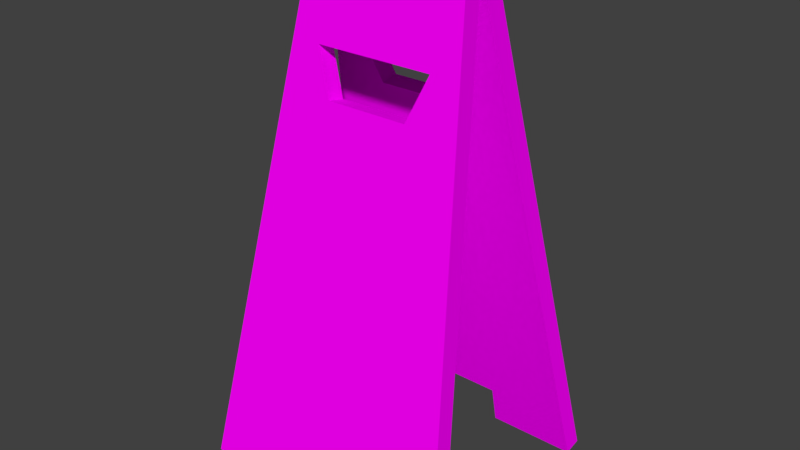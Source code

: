 # Source: wetSign.blend  (saved by Blender 2.79.0; exported with 4.5.12 LTS)
import bpy
from mathutils import Matrix  # noqa: F401  (used for matrix-valued properties, if any)

bpy.ops.wm.read_factory_settings(use_empty=True)
scene = bpy.context.scene
scene.name = 'Scene'

# ---- collections
col_collection_1 = bpy.data.collections.new('Collection 1'); scene.collection.children.link(col_collection_1)

# ---- images (referenced by path relative to the original .blend; pixels are not part of the script)
import os
ASSET_DIR = os.environ.get("B2B_ASSET_DIR", "")  # directory of the original .blend (textures are referenced by path, not embedded)
HERE = os.path.dirname(os.path.abspath(__file__))  # packed textures are extracted next to this script under _unpacked/

def load_image(name, relpath, width, height, colorspace="sRGB"):
    """Load a texture the original file referenced (path relative to the .blend, or extracted next to this script)."""
    p = next((c for c in (os.path.join(HERE, relpath), os.path.join(ASSET_DIR, relpath)) if relpath and os.path.exists(c)), "")
    if p:
        img = bpy.data.images.load(p, check_existing=True)
        img.name = name
    else:  # same state as the original file: an image datablock whose file is absent (Cycles renders it pink)
        img = bpy.data.images.new(name, width, height)
        img.source = "FILE"
        img.filepath = "//" + (relpath or name)
    img.colorspace_settings.name = colorspace
    return img
img_wetsign_png = load_image('wetSign.png', 'wetSign.png', 1024, 1024, 'sRGB')

# ---- materials (node trees are filled in below, after node groups)
mat_wetsign = bpy.data.materials.new('wetSign')
mat_wetsign.alpha_threshold = 0.0
mat_wetsign.roughness = 0.5

# ---- material node trees
mat_wetsign.use_nodes = True; mat_wetsign.node_tree.nodes.clear()
_N = mat_wetsign.node_tree.nodes; _L = mat_wetsign.node_tree.links
n0 = _N.new('ShaderNodeOutputMaterial'); n0.name = 'Material Output'; n0.location = (300, 300)
n1 = _N.new('ShaderNodeBsdfDiffuse'); n1.name = 'Diffuse BSDF'; n1.location = (10, 300)
n2 = _N.new('ShaderNodeTexImage'); n2.name = 'Image Texture'; n2.location = (-180, 300)
n2.width = 140
n2.image = img_wetsign_png
_L.new(n1.outputs[0], n0.inputs[0])
_L.new(n2.outputs[0], n1.inputs[0])
n0.is_active_output = True

# ---- world
world_world = bpy.data.worlds.new('World'); scene.world = world_world
world_world.color = (0.05088, 0.05088, 0.05088)
world_world.use_sun_shadow = False
world_world.sun_shadow_jitter_overblur = 0.0
world_world.cycles.sampling_method = 'MANUAL'

# ---- meshes
me_plane = bpy.data.meshes.new('Plane')
me_plane.from_pydata([(-0.6917, 3.9, -0.003113), (-0.3859, -0.3865, 0.8674), (-0.3859, -0.05126, 0.7993), (-1.144, -0.3865, 0.8674), (-0.355, 2.789, 0.2226), (-0.5138, 3.165, 0.1463), (-0.9179, 1.757, 0.4321), (-0.6917, 3.869, -0.1575), (-0.3859, -0.4174, 0.7148), (-0.3859, -0.08223, 0.6468), (-1.144, -0.4174, 0.7148), (-0.355, 2.758, 0.07004), (-0.5138, 3.134, -0.006247), (-0.9179, 1.726, 0.2796), (0.6917, 3.9, -0.003113), (0.3859, -0.3865, 0.8674), (0.3859, -0.05126, 0.7993), (1.144, -0.3865, 0.8674), (0.355, 2.789, 0.2226), (0.5138, 3.165, 0.1463), (0.9179, 1.757, 0.4321), (0.6917, 3.869, -0.1575), (0.3859, -0.4174, 0.7148), (0.3859, -0.08223, 0.6468), (1.144, -0.4174, 0.7148), (0.355, 2.758, 0.07004), (0.5138, 3.134, -0.006247), (0.9179, 1.726, 0.2796), (-0.6917, 3.9, -0.3119), (-0.3859, -0.3865, -1.182), (-0.3859, -0.05126, -1.114), (-1.144, -0.3865, -1.182), (-0.355, 2.789, -0.5376), (-0.5138, 3.165, -0.4613), (-0.9179, 1.757, -0.7472), (-0.3859, -0.4174, -1.03), (-0.3859, -0.08223, -0.9618), (-1.144, -0.4174, -1.03), (-0.355, 2.758, -0.3851), (-0.5138, 3.134, -0.3088), (-0.9179, 1.726, -0.5946), (0.6917, 3.9, -0.3119), (0.3859, -0.3865, -1.182), (0.3859, -0.05126, -1.114), (1.144, -0.3865, -1.182), (0.355, 2.789, -0.5376), (0.5138, 3.165, -0.4613), (0.9179, 1.757, -0.7472), (0.3859, -0.4174, -1.03), (0.3859, -0.08223, -0.9618), (1.144, -0.4174, -1.03), (0.355, 2.758, -0.3851), (0.5138, 3.134, -0.3088), (0.9179, 1.726, -0.5946)], [], [(1, 2, 3), (5, 6, 3, 4), (3, 2, 4), (6, 5, 0), (8, 10, 9), (12, 11, 10, 13), (10, 11, 9), (13, 7, 12), (6, 0, 7, 13), (12, 7, 21, 26), (1, 3, 10, 8), (2, 1, 8, 9), (3, 6, 13, 10), (15, 17, 16), (19, 18, 17, 20), (17, 18, 16), (20, 14, 19), (22, 23, 24), (26, 27, 24, 25), (24, 23, 25), (5, 19, 14, 0), (27, 26, 21), (20, 27, 21, 14), (0, 14, 21, 7), (15, 22, 24, 17), (16, 23, 22, 15), (17, 24, 27, 20), (11, 25, 23, 9), (9, 23, 16, 2), (4, 2, 16, 18), (25, 11, 4, 18), (19, 26, 25, 18), (5, 4, 11, 12), (26, 19, 5, 12), (29, 31, 30), (33, 32, 31, 34), (31, 32, 30), (34, 28, 33), (35, 36, 37), (39, 40, 37, 38), (37, 36, 38), (40, 39, 7), (34, 40, 7, 28), (39, 52, 21, 7), (29, 35, 37, 31), (30, 36, 35, 29), (31, 37, 40, 34), (42, 43, 44), (46, 47, 44, 45), (44, 43, 45), (47, 46, 41), (48, 50, 49), (52, 51, 50, 53), (50, 51, 49), (33, 28, 41, 46), (53, 21, 52), (47, 41, 21, 53), (28, 7, 21, 41), (42, 44, 50, 48), (43, 42, 48, 49), (44, 47, 53, 50), (38, 36, 49, 51), (36, 30, 43, 49), (32, 45, 43, 30), (51, 45, 32, 38), (46, 45, 51, 52), (33, 39, 38, 32), (52, 39, 33, 46)])
_uv = me_plane.uv_layers.new(name='UVMap')
_uv.uv.foreach_set('vector', [0.1311, 0.3376, 0.1311, 0.3873, 0.02108, 0.3376, 0.1126, 0.8635, 0.0539, 0.655, 0.02108, 0.3376, 0.1356, 0.8078, 0.02108, 0.3376, 0.1311, 0.3873, 0.1356, 0.8078, 0.0539, 0.655, 0.1126, 0.8635, 0.08673, 0.9724, 0.537, 0.9712, 0.4232, 0.9712, 0.537, 0.9198, 0.5178, 0.4275, 0.5416, 0.485, 0.4232, 0.9712, 0.4572, 0.643, 0.4232, 0.9712, 0.5416, 0.485, 0.537, 0.9198, 0.4572, 0.643, 0.4911, 0.3148, 0.5178, 0.4275, 0.8328, 0.04346, 1.0, 0.04342, 1.0, 0.05539, 0.8328, 0.05529, 0.5178, 0.4275, 0.4911, 0.3148, 0.6987, 0.3148, 0.672, 0.4275, 0.6079, 0.04351, 0.6656, 0.0435, 0.6656, 0.05533, 0.6079, 0.05535, 0.5819, 0.04352, 0.6079, 0.04351, 0.6079, 0.05535, 0.5819, 0.05535, 0.6656, 0.0435, 0.8328, 0.04346, 0.8328, 0.05529, 0.6656, 0.05533, 0.2431, 0.3376, 0.3531, 0.3376, 0.2431, 0.3873, 0.2617, 0.8635, 0.2386, 0.8078, 0.3531, 0.3376, 0.3203, 0.655, 0.3531, 0.3376, 0.2386, 0.8078, 0.2431, 0.3873, 0.3203, 0.655, 0.2875, 0.9724, 0.2617, 0.8635, 0.6528, 0.9712, 0.6528, 0.9198, 0.7665, 0.9712, 0.672, 0.4275, 0.7326, 0.643, 0.7665, 0.9712, 0.6482, 0.485, 0.7665, 0.9712, 0.6528, 0.9198, 0.6482, 0.485, 0.1126, 0.8635, 0.2617, 0.8635, 0.2875, 0.9724, 0.08673, 0.9724, 0.7326, 0.643, 0.672, 0.4275, 0.6987, 0.3148, 0.2724, 0.0436, 0.2724, 0.05543, 0.1052, 0.05561, 0.1052, 0.04364, 3.625e-05, 0.04342, 0.1052, 0.04364, 0.1052, 0.05561, 1.104e-05, 0.05539, 0.4972, 0.04354, 0.4972, 0.05537, 0.4396, 0.05539, 0.4396, 0.04355, 0.5232, 0.04353, 0.5233, 0.05537, 0.4972, 0.05537, 0.4972, 0.04354, 0.4396, 0.04355, 0.4396, 0.05539, 0.2724, 0.05543, 0.2724, 0.0436, 0.5416, 0.485, 0.6482, 0.485, 0.6528, 0.9198, 0.537, 0.9198, 0.5819, 0.05535, 0.5233, 0.05537, 0.5232, 0.04353, 0.5819, 0.04352, 0.1356, 0.8078, 0.1311, 0.3873, 0.2431, 0.3873, 0.2386, 0.8078, 0.1717, 0.1679, 0.0758, 0.1709, 0.03797, 0.1426, 0.2141, 0.1267, 0.2141, 0.2517, 0.1815, 0.2211, 0.1717, 0.1679, 0.2141, 0.1267, 0.03559, 0.2518, 0.03797, 0.1426, 0.0758, 0.1709, 0.06338, 0.2294, 0.1815, 0.2211, 0.2141, 0.2517, 0.03559, 0.2518, 0.06338, 0.2294, 0.2416, 0.3376, 0.3516, 0.3376, 0.2416, 0.3873, 0.2602, 0.8635, 0.2371, 0.8078, 0.3516, 0.3376, 0.3188, 0.655, 0.3516, 0.3376, 0.2371, 0.8078, 0.2416, 0.3873, 0.3188, 0.655, 0.286, 0.9724, 0.2602, 0.8635, 0.6513, 0.9751, 0.6513, 0.9238, 0.765, 0.9751, 0.6705, 0.4315, 0.7311, 0.647, 0.765, 0.9751, 0.6467, 0.489, 0.765, 0.9751, 0.6513, 0.9238, 0.6467, 0.489, 0.7311, 0.647, 0.6705, 0.4315, 0.6972, 0.3188, 0.8328, 0.05557, 0.8328, 0.04374, 1.0, 0.04364, 1.0, 0.05561, 0.6705, 0.4315, 0.5163, 0.4315, 0.4896, 0.3188, 0.6972, 0.3188, 0.6079, 0.05552, 0.6079, 0.04368, 0.6656, 0.0437, 0.6656, 0.05553, 0.5819, 0.05551, 0.5819, 0.04368, 0.6079, 0.04368, 0.6079, 0.05552, 0.6656, 0.05553, 0.6656, 0.0437, 0.8328, 0.04374, 0.8328, 0.05557, 0.1296, 0.3376, 0.1296, 0.3873, 0.01957, 0.3376, 0.111, 0.8635, 0.0524, 0.655, 0.01957, 0.3376, 0.1341, 0.8078, 0.01957, 0.3376, 0.1296, 0.3873, 0.1341, 0.8078, 0.0524, 0.655, 0.111, 0.8635, 0.08522, 0.9724, 0.5355, 0.9751, 0.4217, 0.9751, 0.5355, 0.9238, 0.5163, 0.4315, 0.5401, 0.489, 0.4217, 0.9751, 0.4557, 0.647, 0.4217, 0.9751, 0.5401, 0.489, 0.5355, 0.9238, 0.2602, 0.8635, 0.286, 0.9724, 0.08522, 0.9724, 0.111, 0.8635, 0.4557, 0.647, 0.4896, 0.3188, 0.5163, 0.4315, 0.2724, 0.05543, 0.1052, 0.05539, 0.1052, 0.04342, 0.2724, 0.0436, 3.619e-05, 0.05561, 1.104e-05, 0.04364, 0.1052, 0.04342, 0.1052, 0.05539, 0.4972, 0.05549, 0.4396, 0.05547, 0.4396, 0.04364, 0.4973, 0.04365, 0.5233, 0.0555, 0.4972, 0.05549, 0.4973, 0.04365, 0.5233, 0.04366, 0.4396, 0.05547, 0.2724, 0.05543, 0.2724, 0.0436, 0.4396, 0.04364, 0.6467, 0.489, 0.6513, 0.9238, 0.5355, 0.9238, 0.5401, 0.489, 0.5819, 0.04368, 0.5819, 0.05551, 0.5233, 0.0555, 0.5233, 0.04366, 0.2371, 0.8078, 0.1341, 0.8078, 0.1296, 0.3873, 0.2416, 0.3873, 0.8659, 0.3686, 0.9025, 0.4041, 0.7507, 0.3905, 0.7833, 0.3661, 0.9025, 0.2964, 0.9025, 0.4041, 0.8659, 0.3686, 0.8744, 0.3228, 0.7486, 0.2964, 0.7726, 0.3157, 0.7833, 0.3661, 0.7507, 0.3905, 0.8744, 0.3228, 0.7726, 0.3157, 0.7486, 0.2964, 0.9025, 0.2964])
me_plane.materials.append(mat_wetsign)
me_plane.use_remesh_preserve_volume = False
me_plane.use_remesh_preserve_attributes = False
me_plane.use_mirror_vertex_groups = False
me_plane.update()

# ---- objects
ob_plane = bpy.data.objects.new('Plane', me_plane)

# ---- transforms, parenting, visibility, modifiers, constraints
ob_plane.location = (0.0, 0.0, 0.0)
ob_plane.rotation_euler = (1.571, -0.0, 0.0)
ob_plane.lineart.crease_threshold = 0.0

# ---- collection membership
col_collection_1.objects.link(ob_plane)

# ---- scene / render settings (as saved in the file)
scene.frame_start = 1; scene.frame_end = 250; scene.frame_set(1)
scene.render.engine = 'CYCLES'
scene.render.resolution_percentage = 50
scene.render.dither_intensity = 0.0
scene.cycles.use_denoising = False
scene.cycles.samples = 128
scene.cycles.sampling_pattern = 'TABULATED_SOBOL'
scene.cycles.use_adaptive_sampling = False
scene.cycles.use_light_tree = False
scene.cycles.blur_glossy = 0.0
scene.cycles.sample_clamp_indirect = 0.0
scene.view_settings.view_transform = 'Standard'
bpy.context.view_layer.update()

# ---- added for rendering (the .blend has no active camera and no usable light): camera, sun
cam_auto = bpy.data.cameras.new('AutoCamera')
cam_auto.lens = 50.0
cam_auto.sensor_width = 36.0
cam_auto.clip_end = 1000.0
ob_auto_camera = bpy.data.objects.new('AutoCamera', cam_auto)
scene.collection.objects.link(ob_auto_camera)
ob_auto_camera.location = (4.90288, -5.72594, 5.66375)
ob_auto_camera.rotation_euler = (1.09748, -7.21219e-08, 0.694738)
scene.camera = ob_auto_camera
light_auto_sun = bpy.data.lights.new('AutoSun', 'SUN')
light_auto_sun.energy = 3.0
light_auto_sun.angle = 0.0523599
ob_auto_sun = bpy.data.objects.new('AutoSun', light_auto_sun)
scene.collection.objects.link(ob_auto_sun)
ob_auto_sun.rotation_euler = (0.872665, 0.174533, 0.523599)
bpy.context.view_layer.update()
